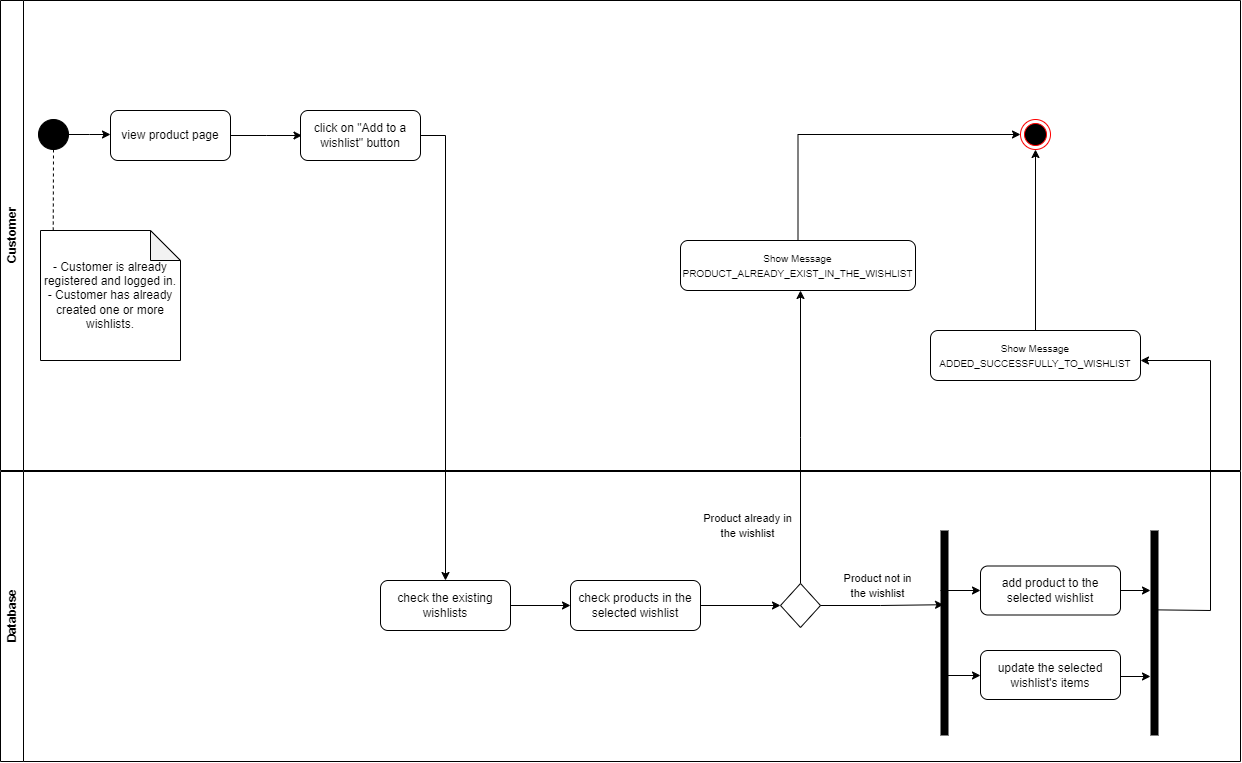

The diagram above was exported from draw.io. Its source (the exported page's mxGraphModel, read from the mxfile embedded in the PNG):
<mxGraphModel dx="2150" dy="890" grid="1" gridSize="10" guides="1" tooltips="1" connect="1" arrows="1" fold="1" page="1" pageScale="1" pageWidth="850" pageHeight="1100" math="0" shadow="0">
  <root>
    <mxCell id="0" />
    <mxCell id="1" parent="0" />
    <mxCell id="vAu8QKrJGzD7LcZOz5vH-1" value="Customer" style="swimlane;horizontal=0;whiteSpace=wrap;html=1;" parent="1" vertex="1">
      <mxGeometry x="40" y="40" width="1240" height="470" as="geometry" />
    </mxCell>
    <mxCell id="vAu8QKrJGzD7LcZOz5vH-28" style="edgeStyle=orthogonalEdgeStyle;rounded=0;orthogonalLoop=1;jettySize=auto;html=1;exitX=1;exitY=0.5;exitDx=0;exitDy=0;" parent="vAu8QKrJGzD7LcZOz5vH-1" source="vAu8QKrJGzD7LcZOz5vH-2" edge="1">
      <mxGeometry relative="1" as="geometry">
        <mxPoint x="110" y="134" as="targetPoint" />
      </mxGeometry>
    </mxCell>
    <mxCell id="vAu8QKrJGzD7LcZOz5vH-2" value="" style="ellipse;fillColor=strokeColor;html=1;" parent="vAu8QKrJGzD7LcZOz5vH-1" vertex="1">
      <mxGeometry x="38" y="119" width="30" height="30" as="geometry" />
    </mxCell>
    <mxCell id="vAu8QKrJGzD7LcZOz5vH-67" style="edgeStyle=orthogonalEdgeStyle;rounded=0;orthogonalLoop=1;jettySize=auto;html=1;entryX=0.5;entryY=0;entryDx=0;entryDy=0;" parent="vAu8QKrJGzD7LcZOz5vH-1" source="vAu8QKrJGzD7LcZOz5vH-8" edge="1">
      <mxGeometry relative="1" as="geometry">
        <mxPoint x="301.5" y="135.0000000000001" as="targetPoint" />
      </mxGeometry>
    </mxCell>
    <mxCell id="vAu8QKrJGzD7LcZOz5vH-8" value="view product page" style="rounded=1;whiteSpace=wrap;html=1;" parent="vAu8QKrJGzD7LcZOz5vH-1" vertex="1">
      <mxGeometry x="110" y="110" width="120" height="50" as="geometry" />
    </mxCell>
    <mxCell id="j_pUUmUpTKSgSTYqaiLA-16" style="edgeStyle=orthogonalEdgeStyle;rounded=0;orthogonalLoop=1;jettySize=auto;html=1;exitX=0.5;exitY=0;exitDx=0;exitDy=0;" parent="vAu8QKrJGzD7LcZOz5vH-1" source="vAu8QKrJGzD7LcZOz5vH-19" target="KFeyAR5Fd4PyvhWE5MXZ-13" edge="1">
      <mxGeometry relative="1" as="geometry" />
    </mxCell>
    <mxCell id="vAu8QKrJGzD7LcZOz5vH-19" value="&lt;font style=&quot;font-size: 10px;&quot;&gt;Show Message&lt;br&gt;ADDED_SUCCESSFULLY_TO_WISHLIST&lt;/font&gt;" style="rounded=1;whiteSpace=wrap;html=1;" parent="vAu8QKrJGzD7LcZOz5vH-1" vertex="1">
      <mxGeometry x="930" y="330" width="210" height="50" as="geometry" />
    </mxCell>
    <mxCell id="KFeyAR5Fd4PyvhWE5MXZ-13" value="" style="ellipse;html=1;shape=endState;fillColor=#000000;strokeColor=#ff0000;" parent="vAu8QKrJGzD7LcZOz5vH-1" vertex="1">
      <mxGeometry x="1020" y="119" width="30" height="30" as="geometry" />
    </mxCell>
    <mxCell id="j_pUUmUpTKSgSTYqaiLA-14" style="edgeStyle=orthogonalEdgeStyle;rounded=0;orthogonalLoop=1;jettySize=auto;html=1;exitX=0.5;exitY=0;exitDx=0;exitDy=0;entryX=0;entryY=0.5;entryDx=0;entryDy=0;" parent="vAu8QKrJGzD7LcZOz5vH-1" source="KFeyAR5Fd4PyvhWE5MXZ-15" target="KFeyAR5Fd4PyvhWE5MXZ-13" edge="1">
      <mxGeometry relative="1" as="geometry" />
    </mxCell>
    <mxCell id="KFeyAR5Fd4PyvhWE5MXZ-15" value="&lt;font style=&quot;font-size: 10px;&quot;&gt;Show Message&lt;br&gt;PRODUCT_ALREADY_EXIST_IN_THE_WISHLIST&lt;br&gt;&lt;/font&gt;" style="rounded=1;whiteSpace=wrap;html=1;" parent="vAu8QKrJGzD7LcZOz5vH-1" vertex="1">
      <mxGeometry x="680" y="240" width="235" height="50" as="geometry" />
    </mxCell>
    <mxCell id="KFeyAR5Fd4PyvhWE5MXZ-53" value="&lt;div style=&quot;&quot;&gt;&lt;span style=&quot;background-color: initial;&quot;&gt;- Customer is already registered and logged in.&lt;/span&gt;&lt;/div&gt;&lt;div style=&quot;&quot;&gt;&lt;span style=&quot;background-color: initial;&quot;&gt;- Customer has already created one or more wishlists.&lt;/span&gt;&lt;/div&gt;" style="shape=note;whiteSpace=wrap;html=1;backgroundOutline=1;darkOpacity=0.05;align=center;" parent="vAu8QKrJGzD7LcZOz5vH-1" vertex="1">
      <mxGeometry x="40" y="230" width="140" height="130" as="geometry" />
    </mxCell>
    <mxCell id="KFeyAR5Fd4PyvhWE5MXZ-56" value="" style="endArrow=none;dashed=1;html=1;rounded=0;entryX=0.5;entryY=1;entryDx=0;entryDy=0;" parent="vAu8QKrJGzD7LcZOz5vH-1" target="vAu8QKrJGzD7LcZOz5vH-2" edge="1">
      <mxGeometry width="50" height="50" relative="1" as="geometry">
        <mxPoint x="52.72" y="230" as="sourcePoint" />
        <mxPoint x="52.72" y="170" as="targetPoint" />
      </mxGeometry>
    </mxCell>
    <mxCell id="j_pUUmUpTKSgSTYqaiLA-1" value="click on &quot;Add to a wishlist&quot; button" style="rounded=1;whiteSpace=wrap;html=1;" parent="vAu8QKrJGzD7LcZOz5vH-1" vertex="1">
      <mxGeometry x="300" y="110" width="120" height="50" as="geometry" />
    </mxCell>
    <mxCell id="Fy-xEvFu2wChbBA-qHZZ-13" value="" style="endArrow=classic;html=1;rounded=0;" edge="1" parent="vAu8QKrJGzD7LcZOz5vH-1">
      <mxGeometry width="50" height="50" relative="1" as="geometry">
        <mxPoint x="1210" y="360" as="sourcePoint" />
        <mxPoint x="1140" y="360" as="targetPoint" />
      </mxGeometry>
    </mxCell>
    <mxCell id="vAu8QKrJGzD7LcZOz5vH-21" value="Database" style="swimlane;horizontal=0;whiteSpace=wrap;html=1;" parent="1" vertex="1">
      <mxGeometry x="40" y="511" width="1240" height="290" as="geometry" />
    </mxCell>
    <mxCell id="j_pUUmUpTKSgSTYqaiLA-5" style="edgeStyle=orthogonalEdgeStyle;rounded=0;orthogonalLoop=1;jettySize=auto;html=1;exitX=1;exitY=0.5;exitDx=0;exitDy=0;entryX=0;entryY=0.5;entryDx=0;entryDy=0;" parent="vAu8QKrJGzD7LcZOz5vH-21" source="vAu8QKrJGzD7LcZOz5vH-22" target="j_pUUmUpTKSgSTYqaiLA-4" edge="1">
      <mxGeometry relative="1" as="geometry" />
    </mxCell>
    <mxCell id="vAu8QKrJGzD7LcZOz5vH-22" value="check the existing wishlists" style="rounded=1;whiteSpace=wrap;html=1;" parent="vAu8QKrJGzD7LcZOz5vH-21" vertex="1">
      <mxGeometry x="380" y="109" width="130" height="50" as="geometry" />
    </mxCell>
    <mxCell id="vAu8QKrJGzD7LcZOz5vH-60" value="add product to the selected wishlist" style="rounded=1;whiteSpace=wrap;html=1;" parent="vAu8QKrJGzD7LcZOz5vH-21" vertex="1">
      <mxGeometry x="980" y="94.5" width="140" height="49" as="geometry" />
    </mxCell>
    <mxCell id="j_pUUmUpTKSgSTYqaiLA-7" style="edgeStyle=orthogonalEdgeStyle;rounded=0;orthogonalLoop=1;jettySize=auto;html=1;exitX=1;exitY=0.5;exitDx=0;exitDy=0;entryX=0;entryY=0.5;entryDx=0;entryDy=0;" parent="vAu8QKrJGzD7LcZOz5vH-21" source="j_pUUmUpTKSgSTYqaiLA-4" target="j_pUUmUpTKSgSTYqaiLA-6" edge="1">
      <mxGeometry relative="1" as="geometry" />
    </mxCell>
    <mxCell id="j_pUUmUpTKSgSTYqaiLA-4" value="check products in the selected wishlist" style="rounded=1;whiteSpace=wrap;html=1;" parent="vAu8QKrJGzD7LcZOz5vH-21" vertex="1">
      <mxGeometry x="570" y="109" width="130" height="50" as="geometry" />
    </mxCell>
    <mxCell id="j_pUUmUpTKSgSTYqaiLA-8" style="edgeStyle=orthogonalEdgeStyle;rounded=0;orthogonalLoop=1;jettySize=auto;html=1;exitX=0.5;exitY=0;exitDx=0;exitDy=0;" parent="vAu8QKrJGzD7LcZOz5vH-21" source="j_pUUmUpTKSgSTYqaiLA-6" edge="1">
      <mxGeometry relative="1" as="geometry">
        <mxPoint x="800" y="-181" as="targetPoint" />
      </mxGeometry>
    </mxCell>
    <mxCell id="j_pUUmUpTKSgSTYqaiLA-6" value="" style="rhombus;whiteSpace=wrap;html=1;" parent="vAu8QKrJGzD7LcZOz5vH-21" vertex="1">
      <mxGeometry x="780" y="112" width="40" height="44" as="geometry" />
    </mxCell>
    <mxCell id="j_pUUmUpTKSgSTYqaiLA-10" value="&lt;font style=&quot;font-size: 11px;&quot;&gt;Product not in the wishlist&lt;/font&gt;" style="text;html=1;strokeColor=none;fillColor=none;align=center;verticalAlign=middle;whiteSpace=wrap;rounded=0;" parent="vAu8QKrJGzD7LcZOz5vH-21" vertex="1">
      <mxGeometry x="840" y="109" width="75" height="10" as="geometry" />
    </mxCell>
    <mxCell id="vAu8QKrJGzD7LcZOz5vH-70" value="&lt;font style=&quot;font-size: 11px;&quot;&gt;Product already in the wishlist&lt;/font&gt;" style="text;html=1;strokeColor=none;fillColor=none;align=center;verticalAlign=middle;whiteSpace=wrap;rounded=0;" parent="vAu8QKrJGzD7LcZOz5vH-21" vertex="1">
      <mxGeometry x="700" y="49" width="95" height="10" as="geometry" />
    </mxCell>
    <mxCell id="Fy-xEvFu2wChbBA-qHZZ-1" value="update the selected wishlist's items" style="rounded=1;whiteSpace=wrap;html=1;" vertex="1" parent="vAu8QKrJGzD7LcZOz5vH-21">
      <mxGeometry x="980" y="179" width="140" height="49" as="geometry" />
    </mxCell>
    <mxCell id="Fy-xEvFu2wChbBA-qHZZ-2" value="" style="line;strokeWidth=8;fillColor=none;align=left;verticalAlign=middle;spacingTop=-1;spacingLeft=3;spacingRight=3;rotatable=0;labelPosition=right;points=[];portConstraint=eastwest;strokeColor=inherit;direction=south;" vertex="1" parent="vAu8QKrJGzD7LcZOz5vH-21">
      <mxGeometry x="940" y="59" width="8" height="205" as="geometry" />
    </mxCell>
    <mxCell id="Fy-xEvFu2wChbBA-qHZZ-3" value="" style="line;strokeWidth=8;fillColor=none;align=left;verticalAlign=middle;spacingTop=-1;spacingLeft=3;spacingRight=3;rotatable=0;labelPosition=right;points=[];portConstraint=eastwest;strokeColor=inherit;direction=south;" vertex="1" parent="vAu8QKrJGzD7LcZOz5vH-21">
      <mxGeometry x="1150" y="59" width="8" height="205" as="geometry" />
    </mxCell>
    <mxCell id="Fy-xEvFu2wChbBA-qHZZ-4" style="edgeStyle=orthogonalEdgeStyle;rounded=0;orthogonalLoop=1;jettySize=auto;html=1;exitX=1;exitY=0.5;exitDx=0;exitDy=0;entryX=0.362;entryY=0.62;entryDx=0;entryDy=0;entryPerimeter=0;" edge="1" parent="vAu8QKrJGzD7LcZOz5vH-21" source="j_pUUmUpTKSgSTYqaiLA-6" target="Fy-xEvFu2wChbBA-qHZZ-2">
      <mxGeometry relative="1" as="geometry" />
    </mxCell>
    <mxCell id="Fy-xEvFu2wChbBA-qHZZ-6" value="" style="endArrow=classic;html=1;rounded=0;entryX=0;entryY=0.5;entryDx=0;entryDy=0;" edge="1" parent="vAu8QKrJGzD7LcZOz5vH-21" target="vAu8QKrJGzD7LcZOz5vH-60">
      <mxGeometry width="50" height="50" relative="1" as="geometry">
        <mxPoint x="940" y="119" as="sourcePoint" />
        <mxPoint x="990" y="69" as="targetPoint" />
      </mxGeometry>
    </mxCell>
    <mxCell id="Fy-xEvFu2wChbBA-qHZZ-10" value="" style="endArrow=none;html=1;rounded=0;exitX=0.387;exitY=0.5;exitDx=0;exitDy=0;exitPerimeter=0;" edge="1" parent="vAu8QKrJGzD7LcZOz5vH-21" source="Fy-xEvFu2wChbBA-qHZZ-3">
      <mxGeometry width="50" height="50" relative="1" as="geometry">
        <mxPoint x="1160" y="139" as="sourcePoint" />
        <mxPoint x="1210" y="139" as="targetPoint" />
      </mxGeometry>
    </mxCell>
    <mxCell id="Fy-xEvFu2wChbBA-qHZZ-12" value="" style="endArrow=none;html=1;rounded=0;" edge="1" parent="vAu8QKrJGzD7LcZOz5vH-21">
      <mxGeometry width="50" height="50" relative="1" as="geometry">
        <mxPoint x="1210" y="139" as="sourcePoint" />
        <mxPoint x="1210" y="-111" as="targetPoint" />
      </mxGeometry>
    </mxCell>
    <mxCell id="j_pUUmUpTKSgSTYqaiLA-2" style="edgeStyle=orthogonalEdgeStyle;rounded=0;orthogonalLoop=1;jettySize=auto;html=1;exitX=1;exitY=0.5;exitDx=0;exitDy=0;entryX=0.5;entryY=0;entryDx=0;entryDy=0;" parent="1" source="j_pUUmUpTKSgSTYqaiLA-1" target="vAu8QKrJGzD7LcZOz5vH-22" edge="1">
      <mxGeometry relative="1" as="geometry">
        <mxPoint x="490" y="370" as="targetPoint" />
      </mxGeometry>
    </mxCell>
    <mxCell id="Fy-xEvFu2wChbBA-qHZZ-7" value="" style="endArrow=classic;html=1;rounded=0;" edge="1" parent="1">
      <mxGeometry width="50" height="50" relative="1" as="geometry">
        <mxPoint x="986" y="715" as="sourcePoint" />
        <mxPoint x="1020" y="715" as="targetPoint" />
      </mxGeometry>
    </mxCell>
    <mxCell id="Fy-xEvFu2wChbBA-qHZZ-8" value="" style="endArrow=classic;html=1;rounded=0;entryX=0;entryY=0.5;entryDx=0;entryDy=0;" edge="1" parent="1">
      <mxGeometry width="50" height="50" relative="1" as="geometry">
        <mxPoint x="1160" y="630" as="sourcePoint" />
        <mxPoint x="1190" y="630" as="targetPoint" />
      </mxGeometry>
    </mxCell>
    <mxCell id="Fy-xEvFu2wChbBA-qHZZ-9" value="" style="endArrow=classic;html=1;rounded=0;entryX=0;entryY=0.5;entryDx=0;entryDy=0;" edge="1" parent="1">
      <mxGeometry width="50" height="50" relative="1" as="geometry">
        <mxPoint x="1160" y="716" as="sourcePoint" />
        <mxPoint x="1190" y="716" as="targetPoint" />
      </mxGeometry>
    </mxCell>
  </root>
</mxGraphModel>